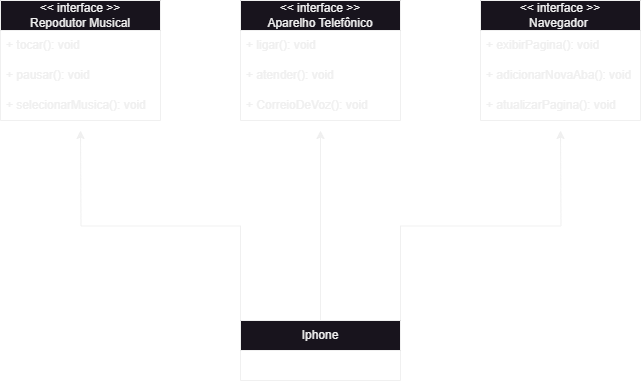

The diagram above was exported from draw.io. Its source (the exported page's mxGraphModel, read from the mxfile embedded in the PNG):
<mxGraphModel dx="1434" dy="844" grid="1" gridSize="10" guides="1" tooltips="1" connect="1" arrows="1" fold="1" page="1" pageScale="1" pageWidth="827" pageHeight="1169" math="0" shadow="0">
  <root>
    <mxCell id="0" />
    <mxCell id="1" parent="0" />
    <mxCell id="_5QKw5tnb16qGBwkRf4V-3" style="edgeStyle=orthogonalEdgeStyle;rounded=0;orthogonalLoop=1;jettySize=auto;html=1;exitX=0.5;exitY=0;exitDx=0;exitDy=0;" edge="1" parent="1" source="8ZLyNU6TOONsJdZkClGC-1">
      <mxGeometry relative="1" as="geometry">
        <mxPoint x="400" y="290" as="targetPoint" />
      </mxGeometry>
    </mxCell>
    <mxCell id="_5QKw5tnb16qGBwkRf4V-4" style="edgeStyle=orthogonalEdgeStyle;rounded=0;orthogonalLoop=1;jettySize=auto;html=1;exitX=1;exitY=0;exitDx=0;exitDy=0;" edge="1" parent="1" source="8ZLyNU6TOONsJdZkClGC-1">
      <mxGeometry relative="1" as="geometry">
        <mxPoint x="640" y="290" as="targetPoint" />
      </mxGeometry>
    </mxCell>
    <UserObject label="" link="data:page/id,8YXgn2mkH69t1ulGsRJS" id="_5QKw5tnb16qGBwkRf4V-5">
      <mxCell style="edgeStyle=orthogonalEdgeStyle;rounded=0;orthogonalLoop=1;jettySize=auto;html=1;exitX=0;exitY=0;exitDx=0;exitDy=0;" edge="1" parent="1" source="8ZLyNU6TOONsJdZkClGC-1">
        <mxGeometry relative="1" as="geometry">
          <mxPoint x="160" y="290" as="targetPoint" />
        </mxGeometry>
      </mxCell>
    </UserObject>
    <mxCell id="8ZLyNU6TOONsJdZkClGC-1" value="Iphone" style="swimlane;fontStyle=0;childLayout=stackLayout;horizontal=1;startSize=30;horizontalStack=0;resizeParent=1;resizeParentMax=0;resizeLast=0;collapsible=1;marginBottom=0;whiteSpace=wrap;html=1;" parent="1" vertex="1">
      <mxGeometry x="320" y="480" width="160" height="60" as="geometry" />
    </mxCell>
    <mxCell id="8ZLyNU6TOONsJdZkClGC-5" value="&amp;lt;&amp;lt; interface &amp;gt;&amp;gt;&lt;br&gt;Repodutor Musical" style="swimlane;fontStyle=0;childLayout=stackLayout;horizontal=1;startSize=30;horizontalStack=0;resizeParent=1;resizeParentMax=0;resizeLast=0;collapsible=1;marginBottom=0;whiteSpace=wrap;html=1;" parent="1" vertex="1">
      <mxGeometry x="80" y="160" width="160" height="120" as="geometry" />
    </mxCell>
    <mxCell id="8ZLyNU6TOONsJdZkClGC-6" value="+ tocar(): void" style="text;strokeColor=none;fillColor=none;align=left;verticalAlign=middle;spacingLeft=4;spacingRight=4;overflow=hidden;points=[[0,0.5],[1,0.5]];portConstraint=eastwest;rotatable=0;whiteSpace=wrap;html=1;" parent="8ZLyNU6TOONsJdZkClGC-5" vertex="1">
      <mxGeometry y="30" width="160" height="30" as="geometry" />
    </mxCell>
    <mxCell id="8ZLyNU6TOONsJdZkClGC-7" value="+ pausar(): void" style="text;strokeColor=none;fillColor=none;align=left;verticalAlign=middle;spacingLeft=4;spacingRight=4;overflow=hidden;points=[[0,0.5],[1,0.5]];portConstraint=eastwest;rotatable=0;whiteSpace=wrap;html=1;" parent="8ZLyNU6TOONsJdZkClGC-5" vertex="1">
      <mxGeometry y="60" width="160" height="30" as="geometry" />
    </mxCell>
    <mxCell id="8ZLyNU6TOONsJdZkClGC-8" value="+ selecionarMusica(): void" style="text;strokeColor=none;fillColor=none;align=left;verticalAlign=middle;spacingLeft=4;spacingRight=4;overflow=hidden;points=[[0,0.5],[1,0.5]];portConstraint=eastwest;rotatable=0;whiteSpace=wrap;html=1;" parent="8ZLyNU6TOONsJdZkClGC-5" vertex="1">
      <mxGeometry y="90" width="160" height="30" as="geometry" />
    </mxCell>
    <mxCell id="8ZLyNU6TOONsJdZkClGC-9" value="&amp;lt;&amp;lt; interface &amp;gt;&amp;gt;&lt;br&gt;Aparelho Telefônico" style="swimlane;fontStyle=0;childLayout=stackLayout;horizontal=1;startSize=30;horizontalStack=0;resizeParent=1;resizeParentMax=0;resizeLast=0;collapsible=1;marginBottom=0;whiteSpace=wrap;html=1;" parent="1" vertex="1">
      <mxGeometry x="320" y="160" width="160" height="120" as="geometry" />
    </mxCell>
    <mxCell id="8ZLyNU6TOONsJdZkClGC-10" value="+ ligar(): void" style="text;strokeColor=none;fillColor=none;align=left;verticalAlign=middle;spacingLeft=4;spacingRight=4;overflow=hidden;points=[[0,0.5],[1,0.5]];portConstraint=eastwest;rotatable=0;whiteSpace=wrap;html=1;" parent="8ZLyNU6TOONsJdZkClGC-9" vertex="1">
      <mxGeometry y="30" width="160" height="30" as="geometry" />
    </mxCell>
    <mxCell id="8ZLyNU6TOONsJdZkClGC-11" value="+ atender(): void" style="text;strokeColor=none;fillColor=none;align=left;verticalAlign=middle;spacingLeft=4;spacingRight=4;overflow=hidden;points=[[0,0.5],[1,0.5]];portConstraint=eastwest;rotatable=0;whiteSpace=wrap;html=1;" parent="8ZLyNU6TOONsJdZkClGC-9" vertex="1">
      <mxGeometry y="60" width="160" height="30" as="geometry" />
    </mxCell>
    <mxCell id="8ZLyNU6TOONsJdZkClGC-12" value="+ CorreioDeVoz(): void" style="text;strokeColor=none;fillColor=none;align=left;verticalAlign=middle;spacingLeft=4;spacingRight=4;overflow=hidden;points=[[0,0.5],[1,0.5]];portConstraint=eastwest;rotatable=0;whiteSpace=wrap;html=1;" parent="8ZLyNU6TOONsJdZkClGC-9" vertex="1">
      <mxGeometry y="90" width="160" height="30" as="geometry" />
    </mxCell>
    <mxCell id="8ZLyNU6TOONsJdZkClGC-13" value="&amp;lt;&amp;lt; interface &amp;gt;&amp;gt;&lt;br&gt;Navegador&amp;nbsp;" style="swimlane;fontStyle=0;childLayout=stackLayout;horizontal=1;startSize=30;horizontalStack=0;resizeParent=1;resizeParentMax=0;resizeLast=0;collapsible=1;marginBottom=0;whiteSpace=wrap;html=1;" parent="1" vertex="1">
      <mxGeometry x="560" y="160" width="160" height="120" as="geometry" />
    </mxCell>
    <mxCell id="8ZLyNU6TOONsJdZkClGC-14" value="+ exibirPagina(): void" style="text;strokeColor=none;fillColor=none;align=left;verticalAlign=middle;spacingLeft=4;spacingRight=4;overflow=hidden;points=[[0,0.5],[1,0.5]];portConstraint=eastwest;rotatable=0;whiteSpace=wrap;html=1;" parent="8ZLyNU6TOONsJdZkClGC-13" vertex="1">
      <mxGeometry y="30" width="160" height="30" as="geometry" />
    </mxCell>
    <mxCell id="8ZLyNU6TOONsJdZkClGC-15" value="+ adicionarNovaAba(): void" style="text;strokeColor=none;fillColor=none;align=left;verticalAlign=middle;spacingLeft=4;spacingRight=4;overflow=hidden;points=[[0,0.5],[1,0.5]];portConstraint=eastwest;rotatable=0;whiteSpace=wrap;html=1;" parent="8ZLyNU6TOONsJdZkClGC-13" vertex="1">
      <mxGeometry y="60" width="160" height="30" as="geometry" />
    </mxCell>
    <mxCell id="8ZLyNU6TOONsJdZkClGC-16" value="+ atualizarPagina(): void" style="text;strokeColor=none;fillColor=none;align=left;verticalAlign=middle;spacingLeft=4;spacingRight=4;overflow=hidden;points=[[0,0.5],[1,0.5]];portConstraint=eastwest;rotatable=0;whiteSpace=wrap;html=1;" parent="8ZLyNU6TOONsJdZkClGC-13" vertex="1">
      <mxGeometry y="90" width="160" height="30" as="geometry" />
    </mxCell>
  </root>
</mxGraphModel>